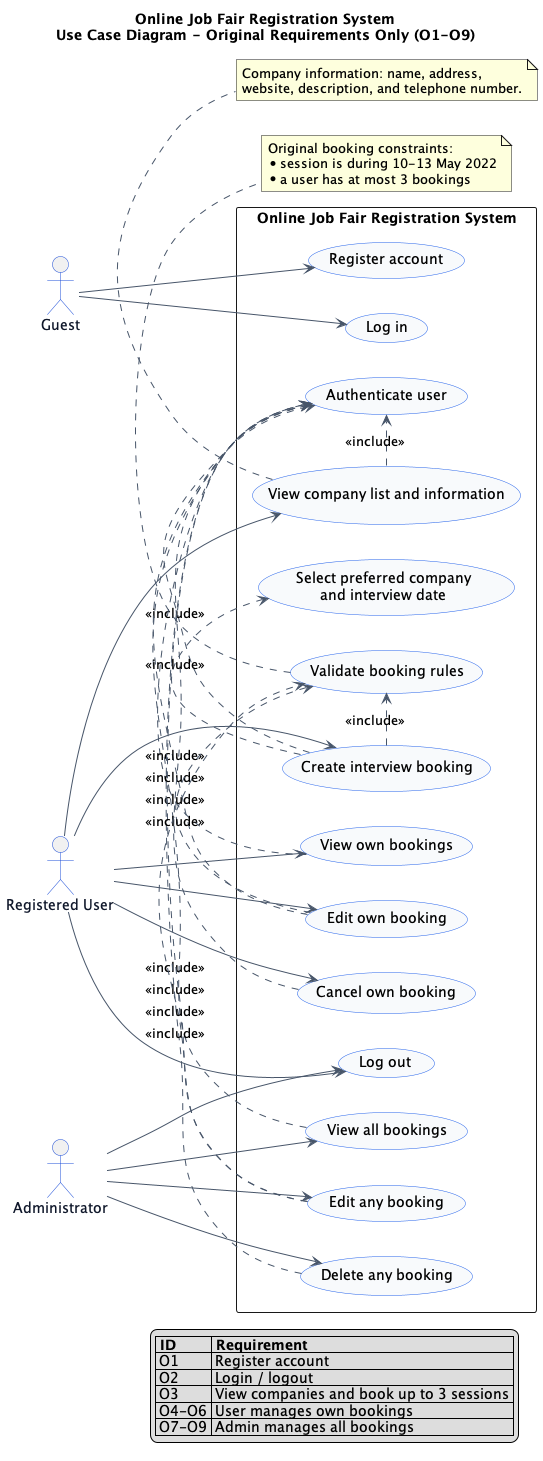

The diagram above was rendered by PlantUML. Its source (embedded in the PNG):
@startuml
title Online Job Fair Registration System\nUse Case Diagram - Original Requirements Only (O1-O9)
left to right direction
skinparam shadowing false
skinparam packageStyle rectangle
skinparam usecase {
  BackgroundColor #F8FAFC
  BorderColor #2563EB
  ArrowColor #475569
}
skinparam actor {
  BorderColor #1D4ED8
  FontColor #0F172A
}

actor Guest
actor "Registered User" as User
actor Administrator as Admin

rectangle "Online Job Fair Registration System" {
  usecase "Register account" as UC_Register
  usecase "Log in" as UC_Login
  usecase "Log out" as UC_Logout
  usecase "View company list and information" as UC_Companies
  usecase "Create interview booking" as UC_Create
  usecase "Select preferred company\nand interview date" as UC_Select
  usecase "View own bookings" as UC_ViewOwn
  usecase "Edit own booking" as UC_EditOwn
  usecase "Cancel own booking" as UC_CancelOwn
  usecase "View all bookings" as UC_ViewAll
  usecase "Edit any booking" as UC_EditAny
  usecase "Delete any booking" as UC_DeleteAny
  usecase "Authenticate user" as UC_Auth
  usecase "Validate booking rules" as UC_Validate
}

Guest --> UC_Register
Guest --> UC_Login

User --> UC_Logout
User --> UC_Companies
User --> UC_Create
User --> UC_ViewOwn
User --> UC_EditOwn
User --> UC_CancelOwn

Admin --> UC_Logout
Admin --> UC_ViewAll
Admin --> UC_EditAny
Admin --> UC_DeleteAny

UC_Companies .> UC_Auth : <<include>>
UC_Create .> UC_Auth : <<include>>
UC_ViewOwn .> UC_Auth : <<include>>
UC_EditOwn .> UC_Auth : <<include>>
UC_CancelOwn .> UC_Auth : <<include>>
UC_ViewAll .> UC_Auth : <<include>>
UC_EditAny .> UC_Auth : <<include>>
UC_DeleteAny .> UC_Auth : <<include>>
UC_Create .> UC_Validate : <<include>>
UC_Create .> UC_Select : <<include>>
UC_EditOwn .> UC_Validate : <<include>>
UC_EditAny .> UC_Validate : <<include>>

note bottom of UC_Validate
  Original booking constraints:
  * session is during 10-13 May 2022
  * a user has at most 3 bookings
end note

note bottom of UC_Companies
  Company information: name, address,
  website, description, and telephone number.
end note

legend right
  |= ID |= Requirement |
  | O1 | Register account |
  | O2 | Login / logout |
  | O3 | View companies and book up to 3 sessions |
  | O4-O6 | User manages own bookings |
  | O7-O9 | Admin manages all bookings |
endlegend
@enduml